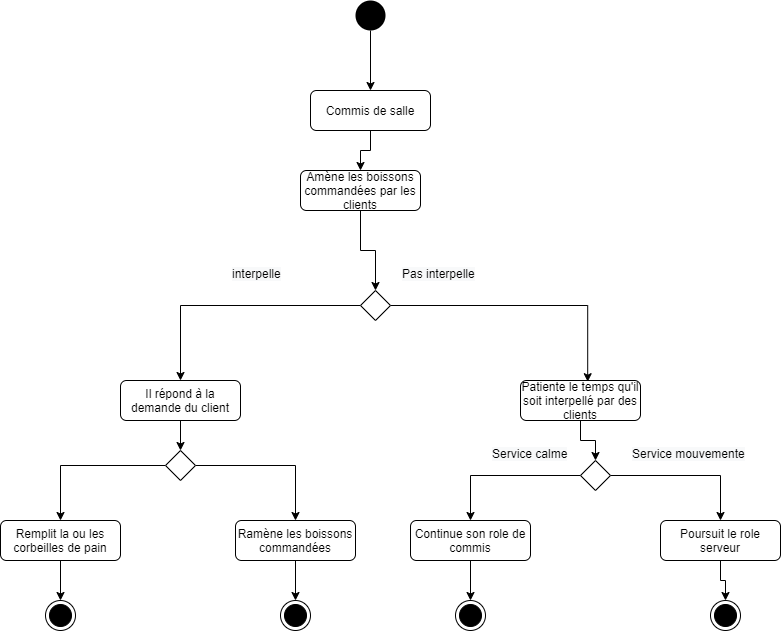

The diagram above was exported from draw.io. Its source (the exported page's mxGraphModel, read from the mxfile embedded in the PNG):
<mxGraphModel dx="2091" dy="1761" grid="1" gridSize="10" guides="1" tooltips="1" connect="1" arrows="1" fold="1" page="1" pageScale="1" pageWidth="827" pageHeight="1169" math="0" shadow="0">
  <root>
    <mxCell id="0" />
    <mxCell id="1" parent="0" />
    <mxCell id="G6yu_LDpKxiROtXxSwhL-10" style="edgeStyle=orthogonalEdgeStyle;rounded=0;orthogonalLoop=1;jettySize=auto;html=1;entryX=0.5;entryY=0;entryDx=0;entryDy=0;" parent="1" source="G6yu_LDpKxiROtXxSwhL-1" target="G6yu_LDpKxiROtXxSwhL-2" edge="1">
      <mxGeometry relative="1" as="geometry" />
    </mxCell>
    <mxCell id="G6yu_LDpKxiROtXxSwhL-1" value="" style="ellipse;fillColor=#000000;strokeColor=none;" parent="1" vertex="1">
      <mxGeometry x="85" y="-60" width="30" height="30" as="geometry" />
    </mxCell>
    <mxCell id="G6yu_LDpKxiROtXxSwhL-12" style="edgeStyle=orthogonalEdgeStyle;rounded=0;orthogonalLoop=1;jettySize=auto;html=1;entryX=0.5;entryY=0;entryDx=0;entryDy=0;" parent="1" source="G6yu_LDpKxiROtXxSwhL-3" target="G6yu_LDpKxiROtXxSwhL-11" edge="1">
      <mxGeometry relative="1" as="geometry" />
    </mxCell>
    <mxCell id="G6yu_LDpKxiROtXxSwhL-2" value="Commis de salle" style="shape=ext;rounded=1;html=1;whiteSpace=wrap;" parent="1" vertex="1">
      <mxGeometry x="40" y="30" width="120" height="40" as="geometry" />
    </mxCell>
    <mxCell id="G6yu_LDpKxiROtXxSwhL-21" style="edgeStyle=orthogonalEdgeStyle;rounded=0;orthogonalLoop=1;jettySize=auto;html=1;entryX=0.5;entryY=0;entryDx=0;entryDy=0;" parent="1" source="G6yu_LDpKxiROtXxSwhL-4" target="G6yu_LDpKxiROtXxSwhL-17" edge="1">
      <mxGeometry relative="1" as="geometry" />
    </mxCell>
    <mxCell id="G6yu_LDpKxiROtXxSwhL-4" value="Il répond à la demande du client" style="shape=ext;rounded=1;html=1;whiteSpace=wrap;" parent="1" vertex="1">
      <mxGeometry x="-150" y="320" width="120" height="40" as="geometry" />
    </mxCell>
    <mxCell id="G6yu_LDpKxiROtXxSwhL-18" style="edgeStyle=orthogonalEdgeStyle;rounded=0;orthogonalLoop=1;jettySize=auto;html=1;entryX=0.5;entryY=0;entryDx=0;entryDy=0;" parent="1" source="G6yu_LDpKxiROtXxSwhL-5" target="G6yu_LDpKxiROtXxSwhL-16" edge="1">
      <mxGeometry relative="1" as="geometry" />
    </mxCell>
    <mxCell id="G6yu_LDpKxiROtXxSwhL-5" value="Patiente le temps qu'il soit interpellé par des clients" style="shape=ext;rounded=1;html=1;whiteSpace=wrap;" parent="1" vertex="1">
      <mxGeometry x="250" y="320" width="120" height="40" as="geometry" />
    </mxCell>
    <mxCell id="G6yu_LDpKxiROtXxSwhL-28" style="edgeStyle=orthogonalEdgeStyle;rounded=0;orthogonalLoop=1;jettySize=auto;html=1;" parent="1" source="G6yu_LDpKxiROtXxSwhL-6" target="G6yu_LDpKxiROtXxSwhL-26" edge="1">
      <mxGeometry relative="1" as="geometry" />
    </mxCell>
    <mxCell id="G6yu_LDpKxiROtXxSwhL-6" value="Remplit la ou les corbeilles de pain" style="shape=ext;rounded=1;html=1;whiteSpace=wrap;" parent="1" vertex="1">
      <mxGeometry x="-270" y="460" width="120" height="40" as="geometry" />
    </mxCell>
    <mxCell id="G6yu_LDpKxiROtXxSwhL-29" style="edgeStyle=orthogonalEdgeStyle;rounded=0;orthogonalLoop=1;jettySize=auto;html=1;" parent="1" source="G6yu_LDpKxiROtXxSwhL-7" target="G6yu_LDpKxiROtXxSwhL-24" edge="1">
      <mxGeometry relative="1" as="geometry" />
    </mxCell>
    <mxCell id="G6yu_LDpKxiROtXxSwhL-7" value="Ramène les boissons commandées" style="shape=ext;rounded=1;html=1;whiteSpace=wrap;" parent="1" vertex="1">
      <mxGeometry x="-35" y="460" width="120" height="40" as="geometry" />
    </mxCell>
    <mxCell id="G6yu_LDpKxiROtXxSwhL-30" style="edgeStyle=orthogonalEdgeStyle;rounded=0;orthogonalLoop=1;jettySize=auto;html=1;" parent="1" source="G6yu_LDpKxiROtXxSwhL-8" target="G6yu_LDpKxiROtXxSwhL-25" edge="1">
      <mxGeometry relative="1" as="geometry" />
    </mxCell>
    <mxCell id="G6yu_LDpKxiROtXxSwhL-8" value="Continue son role de commis" style="shape=ext;rounded=1;html=1;whiteSpace=wrap;" parent="1" vertex="1">
      <mxGeometry x="140" y="460" width="120" height="40" as="geometry" />
    </mxCell>
    <mxCell id="G6yu_LDpKxiROtXxSwhL-31" style="edgeStyle=orthogonalEdgeStyle;rounded=0;orthogonalLoop=1;jettySize=auto;html=1;entryX=0.5;entryY=0;entryDx=0;entryDy=0;" parent="1" source="G6yu_LDpKxiROtXxSwhL-9" target="G6yu_LDpKxiROtXxSwhL-27" edge="1">
      <mxGeometry relative="1" as="geometry" />
    </mxCell>
    <mxCell id="G6yu_LDpKxiROtXxSwhL-9" value="Poursuit le role serveur" style="shape=ext;rounded=1;html=1;whiteSpace=wrap;" parent="1" vertex="1">
      <mxGeometry x="390" y="460" width="120" height="40" as="geometry" />
    </mxCell>
    <mxCell id="G6yu_LDpKxiROtXxSwhL-13" style="edgeStyle=orthogonalEdgeStyle;rounded=0;orthogonalLoop=1;jettySize=auto;html=1;entryX=0.56;entryY=0.03;entryDx=0;entryDy=0;entryPerimeter=0;" parent="1" source="G6yu_LDpKxiROtXxSwhL-11" target="G6yu_LDpKxiROtXxSwhL-5" edge="1">
      <mxGeometry relative="1" as="geometry" />
    </mxCell>
    <mxCell id="G6yu_LDpKxiROtXxSwhL-14" style="edgeStyle=orthogonalEdgeStyle;rounded=0;orthogonalLoop=1;jettySize=auto;html=1;entryX=0.5;entryY=0;entryDx=0;entryDy=0;" parent="1" source="G6yu_LDpKxiROtXxSwhL-11" target="G6yu_LDpKxiROtXxSwhL-4" edge="1">
      <mxGeometry relative="1" as="geometry" />
    </mxCell>
    <mxCell id="G6yu_LDpKxiROtXxSwhL-11" value="" style="rhombus;" parent="1" vertex="1">
      <mxGeometry x="90" y="230" width="30" height="30" as="geometry" />
    </mxCell>
    <mxCell id="G6yu_LDpKxiROtXxSwhL-3" value="Amène les boissons commandées par les clients" style="shape=ext;rounded=1;html=1;whiteSpace=wrap;" parent="1" vertex="1">
      <mxGeometry x="30" y="110" width="120" height="40" as="geometry" />
    </mxCell>
    <mxCell id="G6yu_LDpKxiROtXxSwhL-15" style="edgeStyle=orthogonalEdgeStyle;rounded=0;orthogonalLoop=1;jettySize=auto;html=1;entryX=0.5;entryY=0;entryDx=0;entryDy=0;" parent="1" source="G6yu_LDpKxiROtXxSwhL-2" target="G6yu_LDpKxiROtXxSwhL-3" edge="1">
      <mxGeometry relative="1" as="geometry">
        <mxPoint x="100" y="70" as="sourcePoint" />
        <mxPoint x="105" y="230" as="targetPoint" />
      </mxGeometry>
    </mxCell>
    <mxCell id="G6yu_LDpKxiROtXxSwhL-19" style="edgeStyle=orthogonalEdgeStyle;rounded=0;orthogonalLoop=1;jettySize=auto;html=1;" parent="1" source="G6yu_LDpKxiROtXxSwhL-16" target="G6yu_LDpKxiROtXxSwhL-8" edge="1">
      <mxGeometry relative="1" as="geometry" />
    </mxCell>
    <mxCell id="G6yu_LDpKxiROtXxSwhL-20" style="edgeStyle=orthogonalEdgeStyle;rounded=0;orthogonalLoop=1;jettySize=auto;html=1;entryX=0.5;entryY=0;entryDx=0;entryDy=0;" parent="1" source="G6yu_LDpKxiROtXxSwhL-16" target="G6yu_LDpKxiROtXxSwhL-9" edge="1">
      <mxGeometry relative="1" as="geometry" />
    </mxCell>
    <mxCell id="G6yu_LDpKxiROtXxSwhL-16" value="" style="rhombus;" parent="1" vertex="1">
      <mxGeometry x="310" y="400" width="30" height="30" as="geometry" />
    </mxCell>
    <mxCell id="G6yu_LDpKxiROtXxSwhL-22" style="edgeStyle=orthogonalEdgeStyle;rounded=0;orthogonalLoop=1;jettySize=auto;html=1;" parent="1" source="G6yu_LDpKxiROtXxSwhL-17" target="G6yu_LDpKxiROtXxSwhL-6" edge="1">
      <mxGeometry relative="1" as="geometry" />
    </mxCell>
    <mxCell id="G6yu_LDpKxiROtXxSwhL-23" style="edgeStyle=orthogonalEdgeStyle;rounded=0;orthogonalLoop=1;jettySize=auto;html=1;" parent="1" source="G6yu_LDpKxiROtXxSwhL-17" target="G6yu_LDpKxiROtXxSwhL-7" edge="1">
      <mxGeometry relative="1" as="geometry" />
    </mxCell>
    <mxCell id="G6yu_LDpKxiROtXxSwhL-17" value="" style="rhombus;" parent="1" vertex="1">
      <mxGeometry x="-105" y="390" width="30" height="30" as="geometry" />
    </mxCell>
    <mxCell id="G6yu_LDpKxiROtXxSwhL-24" value="" style="ellipse;html=1;shape=endState;fillColor=#000000;strokeColor=#000000;" parent="1" vertex="1">
      <mxGeometry x="10" y="540" width="30" height="30" as="geometry" />
    </mxCell>
    <mxCell id="G6yu_LDpKxiROtXxSwhL-25" value="" style="ellipse;html=1;shape=endState;fillColor=#000000;strokeColor=#000000;" parent="1" vertex="1">
      <mxGeometry x="185" y="540" width="30" height="30" as="geometry" />
    </mxCell>
    <mxCell id="G6yu_LDpKxiROtXxSwhL-26" value="" style="ellipse;html=1;shape=endState;fillColor=#000000;strokeColor=#000000;" parent="1" vertex="1">
      <mxGeometry x="-225" y="540" width="30" height="30" as="geometry" />
    </mxCell>
    <mxCell id="G6yu_LDpKxiROtXxSwhL-27" value="" style="ellipse;html=1;shape=endState;fillColor=#000000;strokeColor=#000000;" parent="1" vertex="1">
      <mxGeometry x="440" y="540" width="30" height="30" as="geometry" />
    </mxCell>
    <mxCell id="G6yu_LDpKxiROtXxSwhL-32" value="&lt;span style=&quot;color: rgb(0 , 0 , 0) ; font-family: &amp;#34;helvetica&amp;#34; ; font-size: 12px ; font-style: normal ; font-weight: 400 ; letter-spacing: normal ; text-align: center ; text-indent: 0px ; text-transform: none ; word-spacing: 0px ; background-color: rgb(248 , 249 , 250) ; display: inline ; float: none&quot;&gt;interpelle&lt;/span&gt;" style="text;whiteSpace=wrap;html=1;" parent="1" vertex="1">
      <mxGeometry x="-40" y="200" width="60" height="30" as="geometry" />
    </mxCell>
    <mxCell id="G6yu_LDpKxiROtXxSwhL-33" value="&lt;span style=&quot;color: rgb(0 , 0 , 0) ; font-family: &amp;#34;helvetica&amp;#34; ; font-size: 12px ; font-style: normal ; font-weight: 400 ; letter-spacing: normal ; text-align: center ; text-indent: 0px ; text-transform: none ; word-spacing: 0px ; background-color: rgb(248 , 249 , 250) ; display: inline ; float: none&quot;&gt;Pas interpelle&lt;/span&gt;" style="text;whiteSpace=wrap;html=1;" parent="1" vertex="1">
      <mxGeometry x="130" y="200" width="85" height="30" as="geometry" />
    </mxCell>
    <mxCell id="G6yu_LDpKxiROtXxSwhL-35" value="&lt;span style=&quot;color: rgb(0 , 0 , 0) ; font-family: &amp;#34;helvetica&amp;#34; ; font-size: 12px ; font-style: normal ; font-weight: 400 ; letter-spacing: normal ; text-align: center ; text-indent: 0px ; text-transform: none ; word-spacing: 0px ; background-color: rgb(248 , 249 , 250) ; display: inline ; float: none&quot;&gt;Service calme&lt;/span&gt;" style="text;whiteSpace=wrap;html=1;" parent="1" vertex="1">
      <mxGeometry x="220" y="380" width="80" height="30" as="geometry" />
    </mxCell>
    <mxCell id="G6yu_LDpKxiROtXxSwhL-36" value="&lt;span style=&quot;color: rgb(0 , 0 , 0) ; font-family: &amp;#34;helvetica&amp;#34; ; font-size: 12px ; font-style: normal ; font-weight: 400 ; letter-spacing: normal ; text-align: center ; text-indent: 0px ; text-transform: none ; word-spacing: 0px ; background-color: rgb(248 , 249 , 250) ; display: inline ; float: none&quot;&gt;Service mouvemente&lt;/span&gt;" style="text;whiteSpace=wrap;html=1;" parent="1" vertex="1">
      <mxGeometry x="360" y="380" width="130" height="30" as="geometry" />
    </mxCell>
  </root>
</mxGraphModel>